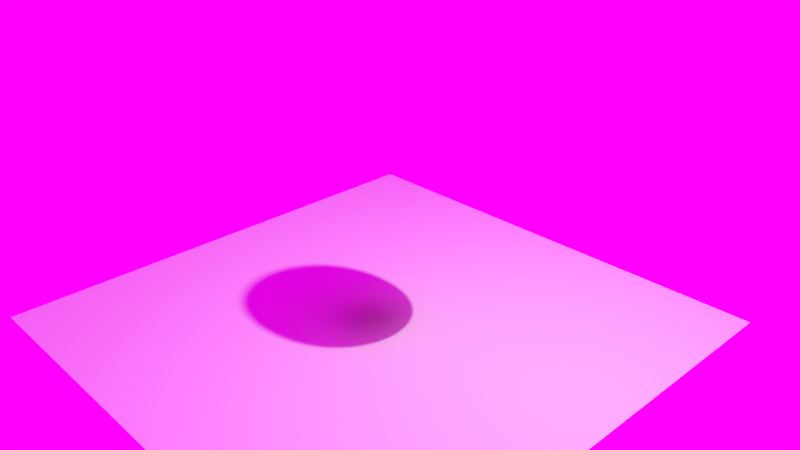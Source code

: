 # Source: start_12.blend  (saved by Blender 2.70.5; exported with 4.5.12 LTS)
import bpy
from mathutils import Matrix  # noqa: F401  (used for matrix-valued properties, if any)

bpy.ops.wm.read_factory_settings(use_empty=True)
scene = bpy.context.scene
scene.name = 'Scene'

# ---- collections
col_collection_1 = bpy.data.collections.new('Collection 1'); scene.collection.children.link(col_collection_1)

# ---- images (referenced by path relative to the original .blend; pixels are not part of the script)
import os
ASSET_DIR = os.environ.get("B2B_ASSET_DIR", "")  # directory of the original .blend (textures are referenced by path, not embedded)
HERE = os.path.dirname(os.path.abspath(__file__))  # packed textures are extracted next to this script under _unpacked/

def load_image(name, relpath, width, height, colorspace="sRGB"):
    """Load a texture the original file referenced (path relative to the .blend, or extracted next to this script)."""
    p = next((c for c in (os.path.join(HERE, relpath), os.path.join(ASSET_DIR, relpath)) if relpath and os.path.exists(c)), "")
    if p:
        img = bpy.data.images.load(p, check_existing=True)
        img.name = name
    else:  # same state as the original file: an image datablock whose file is absent (Cycles renders it pink)
        img = bpy.data.images.new(name, width, height)
        img.source = "FILE"
        img.filepath = "//" + (relpath or name)
    img.colorspace_settings.name = colorspace
    return img
img_barce_rooftop_c_3k_hdr = load_image('Barce_Rooftop_C_3k.hdr', 'textures/Barce_Rooftop_C_3k.hdr', 1024, 1024, 'Linear Rec.709')

# ---- materials (node trees are filled in below, after node groups)
mat_emitter = bpy.data.materials.new('Emitter')
mat_emitter.alpha_threshold = 0.0
mat_emitter.roughness = 0.5
mat_emitter.line_color = (0.0, 0.0, 0.0, 1.0)
mat_material = bpy.data.materials.new('Material')
mat_material.alpha_threshold = 0.0
mat_material.roughness = 0.5
mat_material.line_color = (0.0, 0.0, 0.0, 1.0)

# ---- material node trees
mat_emitter.use_nodes = True; mat_emitter.node_tree.nodes.clear()
_N = mat_emitter.node_tree.nodes; _L = mat_emitter.node_tree.links
n0 = _N.new('ShaderNodeOutputMaterial'); n0.name = 'Material Output'; n0.location = (300, 300)
n1 = _N.new('ShaderNodeEmission'); n1.name = 'Emission'; n1.location = (116, 292)
n1.inputs[0].default_value = (0.8, 0.8, 0.8, 1.0)
n1.inputs[1].default_value = 450.0
_L.new(n1.outputs[0], n0.inputs[0])
n0.is_active_output = True
mat_material.use_nodes = True; mat_material.node_tree.nodes.clear()
_N = mat_material.node_tree.nodes; _L = mat_material.node_tree.links
n0 = _N.new('ShaderNodeOutputMaterial'); n0.name = 'Material Output'; n0.location = (532, 280)
n1 = _N.new('ShaderNodeMixShader'); n1.name = 'Mix Shader'; n1.location = (324, 246)
n2 = _N.new('ShaderNodeBsdfAnisotropic'); n2.name = 'Glossy BSDF'; n2.location = (100, 177)
n2.distribution = 'BECKMANN'
n2.inputs[0].default_value = (0.8, 0.233, 0.388, 1.0)
n2.inputs[1].default_value = 0.4472
n3 = _N.new('ShaderNodeTexChecker'); n3.name = 'Checker Texture'; n3.location = (-109, 268)
n4 = _N.new('ShaderNodeBsdfDiffuse'); n4.name = 'Diffuse BSDF'; n4.location = (97, 340)
n4.inputs[0].default_value = (0.43, 0.8, 0.499, 1.0)
n5 = _N.new('ShaderNodeTexCoord'); n5.name = 'Texture Coordinate'; n5.location = (-735, 291)
n6 = _N.new('ShaderNodeMapping'); n6.name = 'Mapping'; n6.location = (-523, 329)
n6.inputs[1].default_value = (0.4, 0.0, 0.0)
n6.inputs[2].default_value = (0.0, -0.0, 0.7854)
n6.inputs[3].default_value = (2.0, 1.0, 1.0)
_L.new(n4.outputs[0], n1.inputs[1])
_L.new(n1.outputs[0], n0.inputs[0])
_L.new(n2.outputs[0], n1.inputs[2])
_L.new(n3.outputs[1], n1.inputs[0])
_L.new(n5.outputs[2], n6.inputs[0])
_L.new(n6.outputs[0], n3.inputs[0])
n0.is_active_output = True

# ---- world
world_world = bpy.data.worlds.new('World'); scene.world = world_world
world_world.use_nodes = True; world_world.node_tree.nodes.clear()
_N = world_world.node_tree.nodes; _L = world_world.node_tree.links
n0 = _N.new('ShaderNodeOutputWorld'); n0.name = 'World Output'; n0.location = (399, 297)
n1 = _N.new('ShaderNodeBackground'); n1.name = 'Background'; n1.location = (169, 289)
n2 = _N.new('ShaderNodeTexEnvironment'); n2.name = 'Environment Texture'; n2.location = (-40, 304)
n2.width = 140
n2.image = img_barce_rooftop_c_3k_hdr
n3 = _N.new('ShaderNodeMapping'); n3.name = 'Mapping'; n3.location = (-414, 340)
n4 = _N.new('ShaderNodeTexCoord'); n4.name = 'Texture Coordinate'; n4.location = (-613, 310)
_L.new(n1.outputs[0], n0.inputs[0])
_L.new(n2.outputs[0], n1.inputs[0])
_L.new(n4.outputs[0], n3.inputs[0])
_L.new(n3.outputs[0], n2.inputs[0])
n0.is_active_output = True
world_world.color = (0.179, 0.152, 0.047)
world_world.use_sun_shadow = False
world_world.sun_shadow_jitter_overblur = 0.0
world_world.cycles.sampling_method = 'MANUAL'
world_world.cycles.sample_map_resolution = 256

# ---- cameras
cam_camera = bpy.data.cameras.new('Camera')
cam_camera.clip_end = 100.0
cam_camera.lens = 35.0
cam_camera.sensor_width = 32.0
cam_camera.sensor_height = 18.0
cam_camera.ortho_scale = 7.314
cam_camera.dof.focus_distance = 0.0

# ---- meshes
me_plane_001 = bpy.data.meshes.new('Plane.001')
me_plane_001.from_pydata([(-1.0, -1.0, 0.0), (1.0, -1.0, 0.0), (-1.0, 1.0, 0.0), (1.0, 1.0, 0.0)], [], [(0, 1, 3, 2)])
me_plane_001.materials.append(mat_emitter)
me_plane_001.use_remesh_preserve_volume = False
me_plane_001.use_remesh_preserve_attributes = False
me_plane_001.use_mirror_vertex_groups = False
me_plane_001.update()
me_plane = bpy.data.meshes.new('Plane')
me_plane.from_pydata([(-3.5, -3.5, 0.0), (3.5, -3.5, 0.0), (-3.5, 3.5, 0.0), (3.5, 3.5, 0.0)], [], [(0, 1, 3, 2)])
me_plane.use_remesh_preserve_volume = False
me_plane.use_remesh_preserve_attributes = False
me_plane.use_mirror_vertex_groups = False
me_plane.update()
me_cube = bpy.data.meshes.new('Cube')
me_cube.from_pydata([(1.0, 1.0, -1.0), (1.0, -1.0, -1.0), (-1.0, -1.0, -1.0), (-1.0, 1.0, -1.0), (1.0, 1.0, 1.0), (1.0, -1.0, 1.0), (-1.0, -1.0, 1.0), (-1.0, 1.0, 1.0)], [], [(0, 1, 2, 3), (4, 7, 6, 5), (0, 4, 5, 1), (1, 5, 6, 2), (2, 6, 7, 3), (4, 0, 3, 7)])
me_cube.polygons.foreach_set('use_smooth', [True] * 6)
_uv = me_cube.uv_layers.new(name='UVMap')
_uv.uv.foreach_set('vector', [0.0, 0.0, 1.0, 0.0, 1.0, 1.0, 0.0, 1.0, 0.0, 0.0, 1.0, 0.0, 1.0, 1.0, 0.0, 1.0, 0.0, 0.0, 1.0, 0.0, 1.0, 1.0, 0.0, 1.0, 0.0, 0.0, 1.0, 0.0, 1.0, 1.0, 0.0, 1.0, 0.0, 0.0, 1.0, 0.0, 1.0, 1.0, 0.0, 1.0, 0.0, 0.0, 1.0, 0.0, 1.0, 1.0, 0.0, 1.0])
me_cube.materials.append(mat_material)
me_cube.use_remesh_preserve_volume = False
me_cube.use_remesh_preserve_attributes = False
me_cube.use_mirror_vertex_groups = False
me_cube.update()

# ---- objects
ob_emitter = bpy.data.objects.new('Emitter', me_plane_001)
ob_plane = bpy.data.objects.new('Plane', me_plane)
ob_cube = bpy.data.objects.new('Cube', me_cube)
ob_camera = bpy.data.objects.new('Camera', cam_camera)

# ---- transforms, parenting, visibility, modifiers, constraints
ob_emitter.location = (4.076, 1.005, 5.904)
ob_emitter.rotation_euler = (0.6503, 0.05522, 1.866)
ob_emitter.scale = (0.25, 0.25, 0.25)
ob_emitter.visible_camera = False
ob_emitter.lineart.crease_threshold = 0.0
ob_plane.location = (0.0, 0.0, -1.0)
ob_plane.lineart.crease_threshold = 0.0
ob_cube.location = (0.0, 0.0, 0.0)
ob_cube.lock_rotations_4d = False
ob_cube.empty_display_type = 'ARROWS'
ob_cube.visible_camera = False
ob_cube.lineart.crease_threshold = 0.0
_m = ob_cube.modifiers.new('Subsurf', 'SUBSURF')
_m.uv_smooth = 'PRESERVE_CORNERS'
_m.levels = 4
_m.render_levels = 4
ob_camera.location = (7.481, -6.508, 5.344)
ob_camera.rotation_euler = (1.109, 0.01082, 0.8149)
ob_camera.lock_rotations_4d = False
ob_camera.empty_display_type = 'ARROWS'
ob_camera.color = (0.0, 0.0, 0.0, 0.0)
ob_camera.display_type = 'WIRE'
ob_camera.lineart.crease_threshold = 0.0

# ---- collection membership
col_collection_1.objects.link(ob_emitter)
col_collection_1.objects.link(ob_plane)
col_collection_1.objects.link(ob_cube)
col_collection_1.objects.link(ob_camera)

# ---- scene / render settings (as saved in the file)
scene.camera = ob_camera
scene.frame_start = 1; scene.frame_end = 250; scene.frame_set(1)
scene.render.engine = 'CYCLES'
scene.render.resolution_percentage = 50
scene.render.dither_intensity = 0.0
scene.cycles.use_denoising = False
scene.cycles.samples = 100
scene.cycles.sampling_pattern = 'TABULATED_SOBOL'
scene.cycles.light_sampling_threshold = 0.0
scene.cycles.use_adaptive_sampling = False
scene.cycles.use_light_tree = False
scene.cycles.volume_bounces = 1
scene.cycles.pixel_filter_type = 'GAUSSIAN'
scene.cycles.sample_clamp_direct = 1.0
scene.cycles.sample_clamp_indirect = 1.0
scene.view_settings.view_transform = 'Standard'
bpy.context.view_layer.update()
